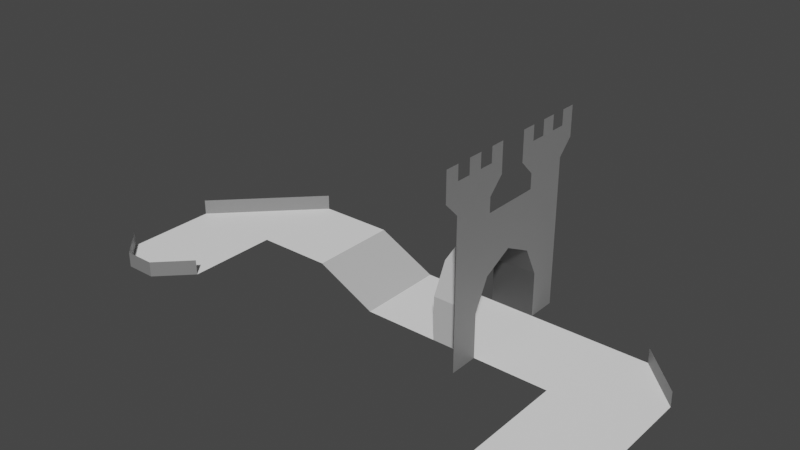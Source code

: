 # Source: level_00.blend  (saved by Blender 3.1.7; exported with 4.5.12 LTS)
import bpy
from mathutils import Matrix  # noqa: F401  (used for matrix-valued properties, if any)

bpy.ops.wm.read_factory_settings(use_empty=True)
scene = bpy.context.scene
scene.name = 'Scene'

# ---- collections
col_collection = bpy.data.collections.new('Collection'); scene.collection.children.link(col_collection)

# ---- materials (node trees are filled in below, after node groups)
mat_m0 = bpy.data.materials.new('M0')
mat_m0.use_transparent_shadow = False
mat_m1 = bpy.data.materials.new('M1')
mat_m1.use_transparent_shadow = False
mat_m2 = bpy.data.materials.new('M2')
mat_m2.use_transparent_shadow = False
mat_m3 = bpy.data.materials.new('M3')
mat_m3.use_transparent_shadow = False
mat_m4 = bpy.data.materials.new('M4')
mat_m4.use_transparent_shadow = False

# ---- material node trees
mat_m0.use_nodes = True; mat_m0.node_tree.nodes.clear()
_N = mat_m0.node_tree.nodes; _L = mat_m0.node_tree.links
n0 = _N.new('ShaderNodeBsdfPrincipled'); n0.name = 'Principled BSDF'; n0.location = (10, 300)
n0.distribution = 'GGX'
n0.subsurface_method = 'RANDOM_WALK_SKIN'
n0.inputs[0].default_value = (0.0, 0.0, 0.0, 1.0)
n0.inputs[3].default_value = 1.45
n0.inputs[27].default_value = (0.0, 0.0, 0.0, 1.0)
n0.inputs[28].default_value = 1.0
n1 = _N.new('ShaderNodeOutputMaterial'); n1.name = 'Material Output'; n1.location = (300, 300)
_L.new(n0.outputs[0], n1.inputs[0])
n1.is_active_output = True
mat_m1.use_nodes = True; mat_m1.node_tree.nodes.clear()
_N = mat_m1.node_tree.nodes; _L = mat_m1.node_tree.links
n0 = _N.new('ShaderNodeBsdfPrincipled'); n0.name = 'Principled BSDF'; n0.location = (10, 300)
n0.distribution = 'GGX'
n0.subsurface_method = 'RANDOM_WALK_SKIN'
n0.inputs[0].default_value = (0.05127, 0.05127, 0.05127, 1.0)
n0.inputs[3].default_value = 1.45
n0.inputs[27].default_value = (0.0, 0.0, 0.0, 1.0)
n0.inputs[28].default_value = 1.0
n1 = _N.new('ShaderNodeOutputMaterial'); n1.name = 'Material Output'; n1.location = (300, 300)
_L.new(n0.outputs[0], n1.inputs[0])
n1.is_active_output = True
mat_m2.use_nodes = True; mat_m2.node_tree.nodes.clear()
_N = mat_m2.node_tree.nodes; _L = mat_m2.node_tree.links
n0 = _N.new('ShaderNodeBsdfPrincipled'); n0.name = 'Principled BSDF'; n0.location = (10, 300)
n0.distribution = 'GGX'
n0.subsurface_method = 'RANDOM_WALK_SKIN'
n0.inputs[0].default_value = (0.2159, 0.2159, 0.2159, 1.0)
n0.inputs[3].default_value = 1.45
n0.inputs[27].default_value = (0.0, 0.0, 0.0, 1.0)
n0.inputs[28].default_value = 1.0
n1 = _N.new('ShaderNodeOutputMaterial'); n1.name = 'Material Output'; n1.location = (300, 300)
_L.new(n0.outputs[0], n1.inputs[0])
n1.is_active_output = True
mat_m3.use_nodes = True; mat_m3.node_tree.nodes.clear()
_N = mat_m3.node_tree.nodes; _L = mat_m3.node_tree.links
n0 = _N.new('ShaderNodeBsdfPrincipled'); n0.name = 'Principled BSDF'; n0.location = (10, 300)
n0.distribution = 'GGX'
n0.subsurface_method = 'RANDOM_WALK_SKIN'
n0.inputs[0].default_value = (0.5271, 0.5271, 0.5271, 1.0)
n0.inputs[3].default_value = 1.45
n0.inputs[27].default_value = (0.0, 0.0, 0.0, 1.0)
n0.inputs[28].default_value = 1.0
n1 = _N.new('ShaderNodeOutputMaterial'); n1.name = 'Material Output'; n1.location = (300, 300)
_L.new(n0.outputs[0], n1.inputs[0])
n1.is_active_output = True
mat_m4.use_nodes = True; mat_m4.node_tree.nodes.clear()
_N = mat_m4.node_tree.nodes; _L = mat_m4.node_tree.links
n0 = _N.new('ShaderNodeBsdfPrincipled'); n0.name = 'Principled BSDF'; n0.location = (10, 300)
n0.distribution = 'GGX'
n0.subsurface_method = 'RANDOM_WALK_SKIN'
n0.inputs[0].default_value = (1.0, 1.0, 1.0, 1.0)
n0.inputs[3].default_value = 1.45
n0.inputs[27].default_value = (0.0, 0.0, 0.0, 1.0)
n0.inputs[28].default_value = 1.0
n1 = _N.new('ShaderNodeOutputMaterial'); n1.name = 'Material Output'; n1.location = (300, 300)
_L.new(n0.outputs[0], n1.inputs[0])
n1.is_active_output = True

# ---- world
world_world = bpy.data.worlds.new('World'); scene.world = world_world
world_world.use_nodes = True; world_world.node_tree.nodes.clear()
_N = world_world.node_tree.nodes; _L = world_world.node_tree.links
n0 = _N.new('ShaderNodeOutputWorld'); n0.name = 'World Output'; n0.location = (300, 300)
n1 = _N.new('ShaderNodeBackground'); n1.name = 'Background'; n1.location = (10, 300)
n1.inputs[0].default_value = (0.05088, 0.05088, 0.05088, 1.0)
_L.new(n1.outputs[0], n0.inputs[0])
n0.is_active_output = True
world_world.color = (0.05088, 0.05088, 0.05088)
world_world.use_sun_shadow = False
world_world.sun_shadow_jitter_overblur = 0.0

# ---- meshes
me_plane_001 = bpy.data.meshes.new('Plane.001')
me_plane_001.from_pydata([(-16.0, 4.0, 2.0), (-10.0, 10.0, 2.0), (-16.0, 4.0, 3.0), (-10.0, 10.0, 3.0), (12.0, -4.0, 0.0), (18.0, -4.0, 0.0), (7.0, 4.0, 0.0), (15.0, 10.0, 0.0), (-1.0, 10.0, 0.0), (-1.0, 4.0, 0.0), (18.0, 4.0, 0.0), (15.0, 10.0, 1.0), (18.0, 7.0, 0.0), (-5.0, 10.0, 2.0), (-5.0, 4.0, 2.0), (-10.0, 4.0, 2.0), (-12.0, -4.0, 2.0), (-10.0, -2.0, 2.0), (-12.0, -4.0, 3.0), (-10.0, -2.0, 3.0), (4.0, 4.0, 0.0), (4.0, 10.0, 0.0), (7.0, 10.0, 0.0), (7.0, 4.0, 3.0), (4.0, 4.0, 3.0), (4.0, 10.0, 3.0), (7.0, 10.0, 3.0), (7.0, 5.0, 5.0), (4.0, 5.0, 5.0), (4.0, 9.0, 5.0), (7.0, 9.0, 5.0), (7.0, 7.0, 6.0), (4.0, 7.0, 6.0), (-16.0, -2.0, 2.0), (-16.0, -2.0, 3.0), (-14.0, -4.0, 2.0), (-14.0, -4.0, 3.0), (12.0, 4.0, 0.0), (7.0, 2.0, 0.0), (7.0, 12.0, 9.0), (7.0, 12.0, 0.0), (7.0, 12.0, 3.0), (7.0, 9.0, 9.0), (7.0, 5.0, 9.0), (7.0, 12.0, 10.0), (7.0, 9.0, 10.0), (7.0, 13.0, 11.0), (7.0, 8.0, 11.0), (7.0, 8.0, 13.0), (7.0, 13.0, 13.0), (7.0, 1.0, 11.0), (7.0, 6.0, 11.0), (7.0, 2.0, 10.0), (7.0, 5.0, 10.0), (7.0, 9.0, 12.0), (7.0, 9.0, 13.0), (7.0, 10.0, 12.0), (7.0, 11.0, 13.0), (7.0, 10.0, 13.0), (7.0, 11.0, 12.0), (7.0, 12.0, 12.0), (7.0, 12.0, 13.0), (7.0, 1.0, 13.0), (7.0, 6.0, 13.0), (7.0, 2.0, 12.0), (7.0, 2.0, 13.0), (7.0, 3.0, 12.0), (7.0, 4.0, 13.0), (7.0, 3.0, 13.0), (7.0, 4.0, 12.0), (7.0, 5.0, 12.0), (7.0, 5.0, 13.0), (18.0, 7.0, 1.0)], [], [(0, 1, 3, 2), (4, 5, 10, 12, 7, 22, 21, 8, 9, 20, 6, 37), (9, 8, 13, 14), (21, 22, 26, 25), (6, 20, 24, 23), (25, 26, 30, 29), (23, 24, 28, 27), (29, 30, 31, 32), (27, 28, 32, 31), (22, 40, 41, 39, 44, 46, 49, 61, 60, 59, 57, 58, 56, 54, 55, 48, 47, 45, 42, 43, 53, 51, 63, 71, 70, 69, 67, 68, 66, 64, 65, 62, 50, 52, 38, 6, 23, 27, 31, 30, 26), (7, 12, 72, 11), (19, 18, 16, 17), (35, 16, 18, 36), (34, 33, 35, 36), (1, 0, 33, 35, 16, 17, 15, 14, 13)])
me_plane_001.polygons.foreach_set('material_index', [2, 4, 3, 1, 3, 1, 3, 1, 3, 2, 2, 2, 2, 2, 4])
_uv = me_plane_001.uv_layers.new(name='UVMap')
_uv.uv.foreach_set('vector', [0.0, 0.0, 0.0, 1.0, 0.0, 1.0, 0.0, 0.0, 0.0, 0.0, 1.0, 0.0, 1.0, 0.5, 1.0, 0.75, 0.9375, 1.0, 0.875, 1.0, 0.75, 1.0, 0.5, 1.0, 0.25, 1.0, 0.125, 1.0, 0.0, 1.0, 0.0, 0.5, 0.25, 1.0, 0.5, 1.0, 0.5, 1.0, 0.25, 1.0, 0.75, 1.0, 0.875, 1.0, 0.875, 1.0, 0.75, 1.0, 0.0, 1.0, 0.125, 1.0, 0.125, 1.0, 0.0, 1.0, 0.75, 1.0, 0.875, 1.0, 0.875, 1.0, 0.75, 1.0, 0.0, 1.0, 0.125, 1.0, 0.125, 1.0, 0.0, 1.0, 0.75, 1.0, 0.875, 1.0, 0.875, 1.0, 0.75, 1.0, 0.0, 1.0, 0.125, 1.0, 0.125, 1.0, 0.0, 1.0, 0.875, 1.0, 0.0, 0.0, 0.0, 0.0, 0.0, 0.0, 0.0, 0.0, 0.0, 0.0, 0.0, 0.0, 0.0, 0.0, 0.0, 0.0, 0.0, 0.0, 0.0, 0.0, 0.0, 0.0, 0.0, 0.0, 0.0, 0.0, 0.0, 0.0, 0.0, 0.0, 0.0, 0.0, 0.0, 0.0, 0.0, 0.0, 0.0, 0.0, 0.0, 0.0, 0.0, 0.0, 0.0, 0.0, 0.0, 0.0, 0.0, 0.0, 0.0, 0.0, 0.0, 0.0, 0.0, 0.0, 0.0, 0.0, 0.0, 0.0, 0.0, 0.0, 0.0, 0.0, 0.0, 0.0, 0.0, 0.0, 0.0, 0.0, 0.0, 1.0, 0.0, 1.0, 0.0, 1.0, 0.0, 1.0, 0.875, 1.0, 0.875, 1.0, 0.9375, 1.0, 1.0, 0.75, 1.0, 0.75, 0.9375, 1.0, 0.0, 0.0, 0.0, 0.0, 0.0, 0.0, 0.0, 0.0, 0.0, 0.0, 0.0, 0.0, 0.0, 0.0, 0.0, 0.0, 0.0, 0.0, 0.0, 0.0, 0.0, 0.0, 0.0, 0.0, 0.0, 1.0, 0.0, 0.0, 0.0, 0.0, 0.0, 0.0, 0.0, 0.0, 0.0, 0.0, 0.0, 0.0, 0.25, 1.0, 0.5, 1.0])
me_plane_001.materials.append(mat_m0)
me_plane_001.materials.append(mat_m1)
me_plane_001.materials.append(mat_m2)
me_plane_001.materials.append(mat_m3)
me_plane_001.materials.append(mat_m4)
me_plane_001.use_remesh_fix_poles = True
me_plane_001.use_remesh_preserve_attributes = False
me_plane_001.update()

# ---- objects
ob_plane = bpy.data.objects.new('Plane', me_plane_001)

# ---- transforms, parenting, visibility, modifiers, constraints
ob_plane.location = (0.0, 0.0, 0.0)
_m = ob_plane.modifiers.new('Triangulate', 'TRIANGULATE')
_m.quad_method = 'BEAUTY'

# ---- collection membership
col_collection.objects.link(ob_plane)

# ---- scene / render settings (as saved in the file)
scene.frame_start = 1; scene.frame_end = 250; scene.frame_set(1)
scene.render.engine = 'BLENDER_EEVEE_NEXT'
scene.cycles.sampling_pattern = 'TABULATED_SOBOL'
scene.cycles.use_light_tree = False
scene.view_settings.view_transform = 'Filmic'
bpy.context.view_layer.update()

# ---- added for rendering (the .blend has no active camera and no usable light): camera, sun
cam_auto = bpy.data.cameras.new('AutoCamera')
cam_auto.lens = 50.0
cam_auto.sensor_width = 36.0
cam_auto.clip_end = 1000.0
ob_auto_camera = bpy.data.objects.new('AutoCamera', cam_auto)
scene.collection.objects.link(ob_auto_camera)
ob_auto_camera.location = (38.1705, -40.1047, 36.2364)
ob_auto_camera.rotation_euler = (1.09748, -7.21219e-08, 0.694738)
scene.camera = ob_auto_camera
light_auto_sun = bpy.data.lights.new('AutoSun', 'SUN')
light_auto_sun.energy = 3.0
light_auto_sun.angle = 0.0523599
ob_auto_sun = bpy.data.objects.new('AutoSun', light_auto_sun)
scene.collection.objects.link(ob_auto_sun)
ob_auto_sun.rotation_euler = (0.872665, 0.174533, 0.523599)
bpy.context.view_layer.update()
